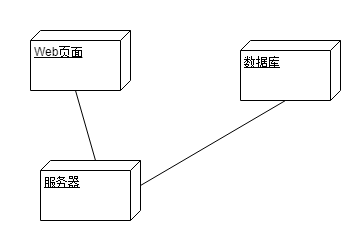

The diagram above was exported from draw.io. Its source (the exported page's mxGraphModel, read from the mxfile embedded in the PNG):
<mxGraphModel dx="532" dy="389" grid="1" gridSize="10" guides="1" tooltips="1" connect="1" arrows="1" fold="1" page="1" pageScale="1" pageWidth="827" pageHeight="1169" background="#FFFFFF" math="0" shadow="0">
  <root>
    <mxCell id="0" />
    <mxCell id="1" parent="0" />
    <mxCell id="rJJWxhhvnjheDJhbnTi3-2" value="&amp;nbsp;" style="rounded=0;whiteSpace=wrap;html=1;fillColor=none;strokeColor=none;" parent="1" vertex="1">
      <mxGeometry x="40" y="80" width="360" height="240" as="geometry" />
    </mxCell>
    <mxCell id="ivBJVNy_JuugHe2kPr-F-24" value="服务器" style="verticalAlign=top;align=left;spacingTop=8;spacingLeft=2;spacingRight=12;shape=cube;size=10;direction=south;fontStyle=4;html=1;" vertex="1" parent="1">
      <mxGeometry x="80" y="240" width="100" height="60" as="geometry" />
    </mxCell>
    <mxCell id="ivBJVNy_JuugHe2kPr-F-25" value="Web页面" style="verticalAlign=top;align=left;spacingTop=8;spacingLeft=2;spacingRight=12;shape=cube;size=10;direction=south;fontStyle=4;html=1;" vertex="1" parent="1">
      <mxGeometry x="70" y="110" width="100" height="60" as="geometry" />
    </mxCell>
    <mxCell id="ivBJVNy_JuugHe2kPr-F-26" value="数据库" style="verticalAlign=top;align=left;spacingTop=8;spacingLeft=2;spacingRight=12;shape=cube;size=10;direction=south;fontStyle=4;html=1;" vertex="1" parent="1">
      <mxGeometry x="280" y="120" width="100" height="60" as="geometry" />
    </mxCell>
    <mxCell id="ivBJVNy_JuugHe2kPr-F-27" value="" style="endArrow=none;html=1;exitX=0;exitY=0;exitDx=25;exitDy=0;exitPerimeter=0;entryX=0;entryY=0;entryDx=60;entryDy=55;entryPerimeter=0;" edge="1" parent="1" source="ivBJVNy_JuugHe2kPr-F-24" target="ivBJVNy_JuugHe2kPr-F-26">
      <mxGeometry width="50" height="50" relative="1" as="geometry">
        <mxPoint x="250" y="220" as="sourcePoint" />
        <mxPoint x="300" y="170" as="targetPoint" />
      </mxGeometry>
    </mxCell>
    <mxCell id="ivBJVNy_JuugHe2kPr-F-29" value="" style="endArrow=none;html=1;exitX=0;exitY=0;exitDx=0;exitDy=45;exitPerimeter=0;entryX=0;entryY=0;entryDx=60;entryDy=55;entryPerimeter=0;" edge="1" parent="1" source="ivBJVNy_JuugHe2kPr-F-24" target="ivBJVNy_JuugHe2kPr-F-25">
      <mxGeometry width="50" height="50" relative="1" as="geometry">
        <mxPoint x="250" y="220" as="sourcePoint" />
        <mxPoint x="300" y="170" as="targetPoint" />
      </mxGeometry>
    </mxCell>
  </root>
</mxGraphModel>